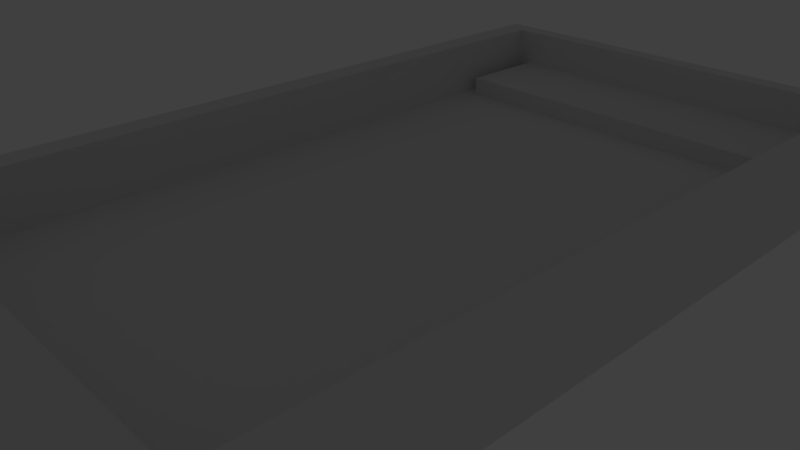 # Source: phone_v3.blend  (saved by Blender 2.79.0; exported with 4.5.12 LTS)
import bpy
from mathutils import Matrix  # noqa: F401  (used for matrix-valued properties, if any)

bpy.ops.wm.read_factory_settings(use_empty=True)
scene = bpy.context.scene
scene.name = 'Scene'

# ---- collections
col_collection_1 = bpy.data.collections.new('Collection 1'); scene.collection.children.link(col_collection_1)
col_collection_2 = bpy.data.collections.new('Collection 2'); scene.collection.children.link(col_collection_2)
col_collection_2.hide_render = True
col_collection_2.hide_viewport = True
col_collection_3 = bpy.data.collections.new('Collection 3'); scene.collection.children.link(col_collection_3)
col_collection_3.hide_render = True
col_collection_3.hide_viewport = True
col_collection_4 = bpy.data.collections.new('Collection 4'); scene.collection.children.link(col_collection_4)
col_collection_4.hide_render = True
col_collection_4.hide_viewport = True
col_collection_5 = bpy.data.collections.new('Collection 5'); scene.collection.children.link(col_collection_5)
col_collection_5.hide_render = True
col_collection_5.hide_viewport = True
col_collection_6 = bpy.data.collections.new('Collection 6'); scene.collection.children.link(col_collection_6)
col_collection_6.hide_render = True
col_collection_6.hide_viewport = True
col_collection_7 = bpy.data.collections.new('Collection 7'); scene.collection.children.link(col_collection_7)
col_collection_7.hide_render = True
col_collection_7.hide_viewport = True
col_collection_8 = bpy.data.collections.new('Collection 8'); scene.collection.children.link(col_collection_8)
col_collection_8.hide_render = True
col_collection_8.hide_viewport = True
col_collection_10 = bpy.data.collections.new('Collection 10'); scene.collection.children.link(col_collection_10)
col_collection_10.hide_render = True
col_collection_10.hide_viewport = True

# ---- world
world_world = bpy.data.worlds.new('World'); scene.world = world_world
world_world.color = (0.05088, 0.05088, 0.05088)
world_world.use_sun_shadow = False
world_world.sun_shadow_jitter_overblur = 0.0
world_world.cycles.sampling_method = 'MANUAL'

# ---- cameras
cam_camera = bpy.data.cameras.new('Camera')
cam_camera.clip_end = 100.0
cam_camera.lens = 35.0
cam_camera.sensor_width = 32.0
cam_camera.sensor_height = 18.0
cam_camera.ortho_scale = 7.314
cam_camera.dof.focus_distance = 0.0
cam_camera.dof.aperture_fstop = 128.0

# ---- lights
light_lamp = bpy.data.lights.new('Lamp', 'POINT')
light_lamp.transmission_factor = 0.0
light_lamp.cutoff_distance = 30.0
light_lamp.energy = 100.0
light_lamp.shadow_buffer_clip_start = 1.001
light_lamp.shadow_soft_size = 0.1
light_lamp.shadow_maximum_resolution = 0.006
light_lamp.use_absolute_resolution = True

# ---- meshes
me_cube = bpy.data.meshes.new('Cube')
me_cube.from_pydata([(-3.5, -7.0, 0.0), (-3.5, -7.0, 1.2), (-3.5, 7.0, 0.0), (-3.5, 7.0, 1.2), (3.5, -7.0, 0.0), (3.5, -7.0, 1.2), (3.5, 7.0, 0.0), (3.5, 7.0, 1.2), (-3.1, -4.5, 1.2), (-3.1, 6.7, 1.2), (3.1, 6.7, 1.2), (3.1, -4.5, 1.2), (-3.1, -4.5, 0.3), (-3.1, 6.7, 0.3), (3.1, 6.7, 0.3), (3.1, -4.5, 0.3), (3.1, 5.2, 0.3), (-3.1, 5.2, 0.3), (-2.9, 6.7, 0.3), (-2.9, 5.2, 0.3), (2.9, 6.7, 0.3), (2.9, 5.2, 0.3), (-2.9, 6.7, 0.6), (-2.9, 5.2, 0.6), (2.9, 6.7, 0.6), (2.9, 5.2, 0.6)], [], [(0, 1, 3, 2), (2, 3, 7, 6), (6, 7, 5, 4), (4, 5, 1, 0), (2, 6, 4, 0), (3, 1, 8, 9), (8, 11, 15, 12), (1, 5, 11, 8), (7, 3, 9, 10), (5, 7, 10, 11), (14, 20, 21, 16), (10, 9, 13, 18, 20, 14), (11, 10, 14, 16, 15), (9, 8, 12, 17, 13), (16, 21, 19, 17, 12, 15), (19, 18, 13, 17), (19, 21, 25, 23), (18, 19, 23, 22), (21, 20, 24, 25), (20, 18, 22, 24), (23, 25, 24, 22)])
me_cube.use_remesh_preserve_volume = False
me_cube.use_remesh_preserve_attributes = False
me_cube.use_mirror_vertex_groups = False
me_cube.update()
me_cube_001 = bpy.data.meshes.new('Cube.001')
me_cube_001.from_pydata([(-3.8, -7.3, 0.0), (-3.8, -7.3, 0.6), (-3.8, 7.3, 0.0), (-3.8, 7.3, 0.6), (3.8, -7.3, 0.0), (3.8, -7.3, 0.6), (3.8, 7.3, 0.0), (3.8, 7.3, 0.6), (-3.5, -7.0, 0.6), (-3.5, 7.0, 0.6), (3.5, 7.0, 0.6), (3.5, -7.0, 0.6), (-3.5, -7.0, 0.3), (-3.5, 7.0, 0.3), (3.5, 7.0, 0.3), (3.5, -7.0, 0.3)], [], [(0, 1, 3, 2), (2, 3, 7, 6), (6, 7, 5, 4), (4, 5, 1, 0), (2, 6, 4, 0), (5, 7, 10, 11), (11, 10, 14, 15), (3, 1, 8, 9), (1, 5, 11, 8), (7, 3, 9, 10), (14, 13, 12, 15), (9, 8, 12, 13), (8, 11, 15, 12), (10, 9, 13, 14)])
me_cube_001.use_remesh_preserve_volume = False
me_cube_001.use_remesh_preserve_attributes = False
me_cube_001.use_mirror_vertex_groups = False
me_cube_001.update()
me_cube_002 = bpy.data.meshes.new('Cube.002')
me_cube_002.from_pydata([(-3.2, -1.5, 0.0), (-3.2, -1.5, 0.3), (-3.2, 1.5, 0.0), (-3.2, 1.5, 0.3), (3.2, -1.5, 0.0), (3.2, -1.5, 0.3), (3.2, 1.5, 0.0), (3.2, 1.5, 0.3), (2.9, 1.5, 0.3), (2.9, -1.5, 0.3), (-2.9, 1.5, 0.3), (-2.9, -1.5, 0.3), (2.9, 1.5, 0.6), (3.2, 1.5, 0.6), (3.2, -1.5, 0.6), (2.9, -1.5, 0.6), (-3.2, -1.5, 0.6), (-3.2, 1.5, 0.6), (-2.9, -1.5, 0.6), (-2.9, 1.5, 0.6)], [], [(0, 1, 3, 2), (2, 3, 10, 8, 7, 6), (6, 7, 5, 4), (4, 5, 9, 11, 1, 0), (2, 6, 4, 0), (7, 8, 12, 13), (9, 8, 10, 11), (13, 12, 15, 14), (11, 10, 19, 18), (8, 9, 15, 12), (5, 7, 13, 14), (9, 5, 14, 15), (18, 19, 17, 16), (10, 3, 17, 19), (3, 1, 16, 17), (1, 11, 18, 16)])
me_cube_002.use_remesh_preserve_volume = False
me_cube_002.use_remesh_preserve_attributes = False
me_cube_002.use_mirror_vertex_groups = False
me_cube_002.update()
me_cube_003 = bpy.data.meshes.new('Cube.003')
me_cube_003.from_pydata([(-3.2, -3.6, -0.15), (-3.2, -3.6, 0.15), (3.2, -3.6, -0.15), (3.2, -3.6, 0.15), (-3.2, -1.9, -0.15), (-3.2, -1.9, 0.15), (3.2, -1.9, -0.15), (3.2, -1.9, 0.15), (0.2, 3.1, -0.15), (-0.6, 3.1, -0.15), (-0.6, 3.1, 0.15), (0.2, 3.1, 0.15), (-0.2, -3.6, -0.15), (0.2, -3.6, -0.15), (0.2, -3.6, 0.15), (-0.2, -3.6, 0.15), (-0.6, -1.9, 0.15), (0.2, -1.9, 0.15), (0.2, -1.9, -0.15), (-0.6, -1.9, -0.15), (-0.2, -5.1, -0.15), (0.2, -5.1, -0.15), (0.2, -5.1, 0.15), (-0.2, -5.1, 0.15)], [], [(19, 4, 5, 16), (6, 7, 3, 2), (12, 15, 1, 0), (18, 6, 2, 13), (16, 5, 1, 15), (18, 8, 11, 17), (0, 1, 5, 4), (19, 16, 10, 9), (9, 8, 18, 19), (11, 10, 16, 17), (7, 17, 14, 3), (17, 16, 15, 14), (4, 19, 12, 0), (19, 18, 13, 12), (2, 3, 14, 13), (13, 14, 22, 21), (18, 17, 7, 6), (9, 10, 11, 8), (21, 22, 23, 20), (14, 15, 23, 22), (12, 13, 21, 20), (15, 12, 20, 23)])
me_cube_003.use_remesh_preserve_volume = False
me_cube_003.use_remesh_preserve_attributes = False
me_cube_003.use_mirror_vertex_groups = False
me_cube_003.update()
me_cube_004 = bpy.data.meshes.new('Cube.004')
me_cube_004.from_pydata([(-1.5, -1.5, -0.25), (-1.5, -1.5, 0.25), (-1.5, 1.5, -0.25), (-1.5, 1.5, 0.25), (1.5, -1.5, -0.25), (1.5, -1.5, 0.25), (1.5, 1.5, -0.25), (1.5, 1.5, 0.25)], [], [(0, 1, 3, 2), (2, 3, 7, 6), (6, 7, 5, 4), (4, 5, 1, 0), (2, 6, 4, 0), (7, 3, 1, 5)])
me_cube_004.use_remesh_preserve_volume = False
me_cube_004.use_remesh_preserve_attributes = False
me_cube_004.use_mirror_vertex_groups = False
me_cube_004.update()
me_cube_005 = bpy.data.meshes.new('Cube.005')
me_cube_005.from_pydata([(-1.5, -1.5, -0.25), (-1.5, -1.5, 0.25), (-1.5, 1.5, -0.25), (-1.5, 1.5, 0.25), (1.5, -1.5, -0.25), (1.5, -1.5, 0.25), (1.5, 1.5, -0.25), (1.5, 1.5, 0.25)], [], [(0, 1, 3, 2), (2, 3, 7, 6), (6, 7, 5, 4), (4, 5, 1, 0), (2, 6, 4, 0), (7, 3, 1, 5)])
me_cube_005.use_remesh_preserve_volume = False
me_cube_005.use_remesh_preserve_attributes = False
me_cube_005.use_mirror_vertex_groups = False
me_cube_005.update()
me_cube_006 = bpy.data.meshes.new('Cube.006')
me_cube_006.from_pydata([(-1.5, -2.5, -0.25), (-1.5, -2.5, 0.25), (-1.5, 2.5, -0.25), (-1.5, 2.5, 0.25), (1.5, -2.5, -0.25), (1.5, -2.5, 0.25), (1.5, 2.5, -0.25), (1.5, 2.5, 0.25)], [], [(0, 1, 3, 2), (2, 3, 7, 6), (6, 7, 5, 4), (4, 5, 1, 0), (2, 6, 4, 0), (7, 3, 1, 5)])
me_cube_006.use_remesh_preserve_volume = False
me_cube_006.use_remesh_preserve_attributes = False
me_cube_006.use_mirror_vertex_groups = False
me_cube_006.update()
me_cube_007 = bpy.data.meshes.new('Cube.007')
me_cube_007.from_pydata([(-1.3, -2.5, -0.25), (-1.3, -2.5, 0.25), (-1.3, 2.5, -0.25), (-1.3, 2.5, 0.25), (1.3, -2.5, -0.25), (1.3, -2.5, 0.25), (1.3, 2.5, -0.25), (1.3, 2.5, 0.25)], [], [(0, 1, 3, 2), (2, 3, 7, 6), (6, 7, 5, 4), (4, 5, 1, 0), (2, 6, 4, 0), (7, 3, 1, 5)])
me_cube_007.use_remesh_preserve_volume = False
me_cube_007.use_remesh_preserve_attributes = False
me_cube_007.use_mirror_vertex_groups = False
me_cube_007.update()

# ---- objects
ob_cube = bpy.data.objects.new('Cube', me_cube)
ob_cube_001 = bpy.data.objects.new('Cube.001', me_cube_001)
ob_cube_002 = bpy.data.objects.new('Cube.002', me_cube_002)
ob_cube_003 = bpy.data.objects.new('Cube.003', me_cube_003)
ob_cube_004 = bpy.data.objects.new('Cube.004', me_cube_004)
ob_cube_005 = bpy.data.objects.new('Cube.005', me_cube_005)
ob_cube_006 = bpy.data.objects.new('Cube.006', me_cube_006)
ob_cube_007 = bpy.data.objects.new('Cube.007', me_cube_007)
ob_lamp = bpy.data.objects.new('Lamp', light_lamp)
ob_camera = bpy.data.objects.new('Camera', cam_camera)

# ---- transforms, parenting, visibility, modifiers, constraints
ob_cube.location = (0.0, 0.0, 0.0)
ob_cube.lineart.crease_threshold = 0.0
ob_cube_001.location = (0.0, 0.0, -0.3)
ob_cube_001.lineart.crease_threshold = 0.0
ob_cube_002.location = (0.0, 5.2, 0.9)
ob_cube_002.rotation_euler = (3.142, 0.0, 0.0)
ob_cube_002.lineart.crease_threshold = 0.0
ob_cube_003.location = (0.0, 2.1, 0.45)
ob_cube_003.lineart.crease_threshold = 0.0
ob_cube_004.location = (1.7, -3.0, 0.55)
ob_cube_004.lineart.crease_threshold = 0.0
ob_cube_005.location = (-1.7, -3.0, 0.55)
ob_cube_005.lineart.crease_threshold = 0.0
ob_cube_006.location = (1.7, 2.7, 0.55)
ob_cube_006.lineart.crease_threshold = 0.0
ob_cube_007.location = (-1.9, 2.7, 0.55)
ob_cube_007.lineart.crease_threshold = 0.0
ob_lamp.location = (4.076, 1.005, 5.904)
ob_lamp.rotation_euler = (0.6503, 0.05522, 1.866)
ob_lamp.lock_rotations_4d = False
ob_lamp.empty_display_type = 'ARROWS'
ob_lamp.color = (0.0, 0.0, 0.0, 0.0)
ob_lamp.lineart.crease_threshold = 0.0
ob_camera.location = (7.481, -6.508, 5.344)
ob_camera.rotation_euler = (1.109, 0.0, 0.8149)
ob_camera.lock_rotations_4d = False
ob_camera.empty_display_type = 'ARROWS'
ob_camera.color = (0.0, 0.0, 0.0, 0.0)
ob_camera.display_type = 'WIRE'
ob_camera.lineart.crease_threshold = 0.0

# ---- collection membership
col_collection_1.objects.link(ob_cube)
col_collection_2.objects.link(ob_cube_001)
col_collection_3.objects.link(ob_cube_002)
col_collection_4.objects.link(ob_cube_003)
col_collection_5.objects.link(ob_cube_004)
col_collection_6.objects.link(ob_cube_005)
col_collection_7.objects.link(ob_cube_006)
col_collection_8.objects.link(ob_cube_007)
col_collection_10.objects.link(ob_lamp)
col_collection_10.objects.link(ob_camera)

# ---- scene / render settings (as saved in the file)
scene.camera = ob_camera
scene.frame_start = 1; scene.frame_end = 250; scene.frame_set(1)
scene.render.engine = 'BLENDER_EEVEE_NEXT'
scene.render.resolution_percentage = 50
scene.render.dither_intensity = 0.0
scene.cycles.use_denoising = False
scene.cycles.samples = 128
scene.cycles.sampling_pattern = 'TABULATED_SOBOL'
scene.cycles.use_adaptive_sampling = False
scene.cycles.use_light_tree = False
scene.cycles.blur_glossy = 0.0
scene.cycles.sample_clamp_indirect = 0.0
scene.view_settings.view_transform = 'Standard'
bpy.context.view_layer.update()
